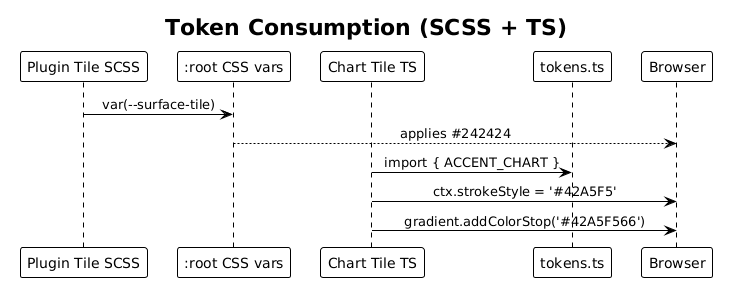

The diagram above was rendered by PlantUML. Its source (embedded in the PNG):
@startuml
!theme plain
skinparam sequenceMessageAlign center

title Token Consumption (SCSS + TS)

participant "Plugin Tile SCSS" as SCSS
participant ":root CSS vars" as CSS
participant "Chart Tile TS" as TS
participant "tokens.ts" as TOK
participant "Browser" as BR

SCSS -> CSS: var(--surface-tile)
CSS --> BR: applies #242424
TS -> TOK: import { ACCENT_CHART }
TS -> BR: ctx.strokeStyle = '#42A5F5'
TS -> BR: gradient.addColorStop('#42A5F566')
@enduml